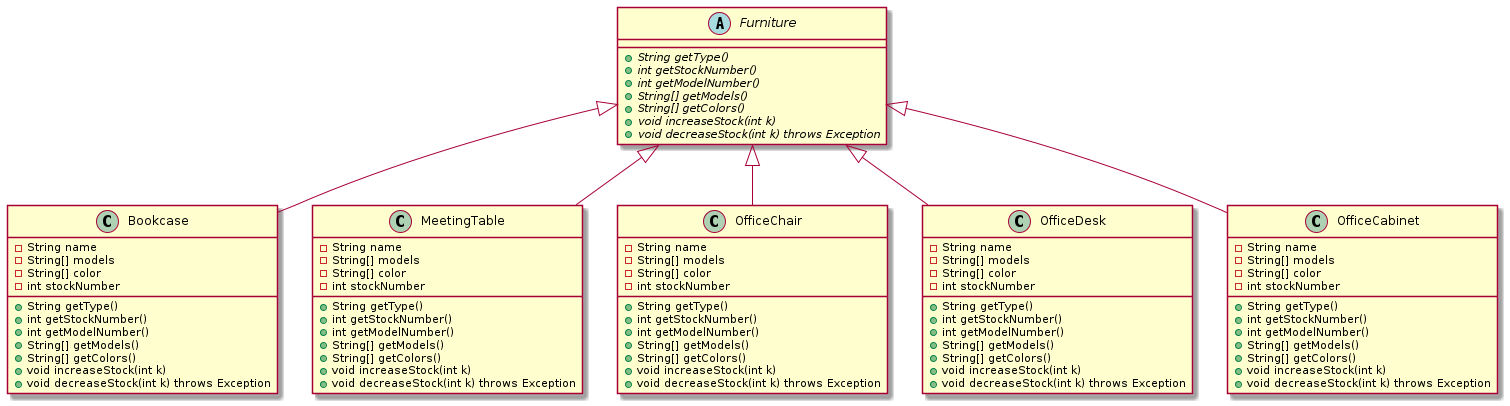

The diagram above was rendered by PlantUML. Its source (embedded in the PNG):
@startuml Furnitures

abstract class Furniture {
+{abstract} String getType()
+{abstract} int getStockNumber()
+{abstract} int getModelNumber()
+{abstract} String[] getModels()
+{abstract} String[] getColors()
+{abstract} void increaseStock(int k)
+{abstract} void decreaseStock(int k) throws Exception
}
class Bookcase {
-String name
-String[] models
-String[] color
-int stockNumber
+String getType()
+int getStockNumber()
+int getModelNumber()
+String[] getModels()
+String[] getColors()
+void increaseStock(int k)
+void decreaseStock(int k) throws Exception
}
class MeetingTable {
-String name
-String[] models
-String[] color
-int stockNumber
+String getType()
+int getStockNumber()
+int getModelNumber()
+String[] getModels()
+String[] getColors()
+void increaseStock(int k)
+void decreaseStock(int k) throws Exception
}
class OfficeChair {
-String name
-String[] models
-String[] color
-int stockNumber
+String getType()
+int getStockNumber()
+int getModelNumber()
+String[] getModels()
+String[] getColors()
+void increaseStock(int k)
+void decreaseStock(int k) throws Exception
}
class OfficeDesk {
-String name
-String[] models
-String[] color
-int stockNumber
+String getType()
+int getStockNumber()
+int getModelNumber()
+String[] getModels()
+String[] getColors()
+void increaseStock(int k)
+void decreaseStock(int k) throws Exception
}
class OfficeCabinet {
-String name
-String[] models
-String[] color
-int stockNumber
+String getType()
+int getStockNumber()
+int getModelNumber()
+String[] getModels()
+String[] getColors()
+void increaseStock(int k)
+void decreaseStock(int k) throws Exception
}
Furniture<|-- Bookcase
Furniture<|-- OfficeCabinet
Furniture<|-- OfficeChair
Furniture<|-- OfficeDesk
Furniture<|-- MeetingTable
@enduml